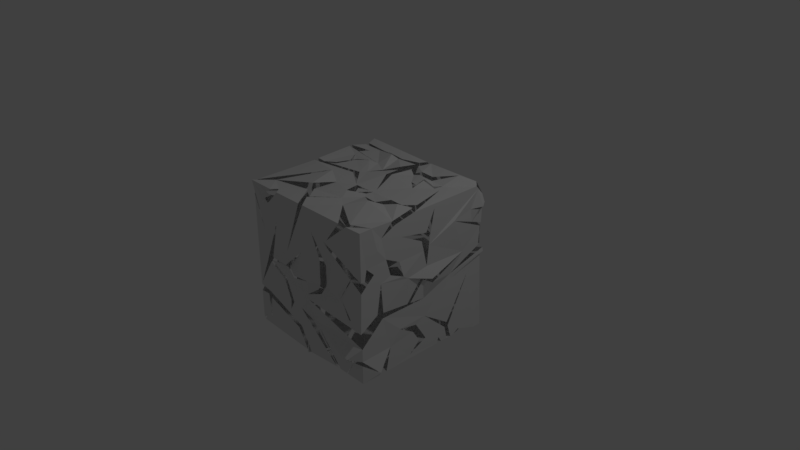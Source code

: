 # Source: main.blend  (saved by Blender 2.78.0; exported with 4.5.12 LTS)
import bpy
from mathutils import Matrix  # noqa: F401  (used for matrix-valued properties, if any)

bpy.ops.wm.read_factory_settings(use_empty=True)
scene = bpy.context.scene
scene.name = 'Scene'

# ---- collections
col_collection_1 = bpy.data.collections.new('Collection 1'); scene.collection.children.link(col_collection_1)

# ---- materials (node trees are filled in below, after node groups)
mat_material = bpy.data.materials.new('Material')
mat_material.alpha_threshold = 0.0
mat_material.use_transparent_shadow = False
mat_material.roughness = 0.5
mat_material.line_color = (0.0, 0.0, 0.0, 1.0)

# ---- material node trees

# ---- world
world_world = bpy.data.worlds.new('World'); scene.world = world_world
world_world.color = (0.05088, 0.05088, 0.05088)
world_world.use_sun_shadow = False
world_world.sun_shadow_jitter_overblur = 0.0
world_world.cycles.sampling_method = 'MANUAL'

# ---- cameras
cam_camera = bpy.data.cameras.new('Camera')
cam_camera.clip_end = 100.0
cam_camera.lens = 35.0
cam_camera.sensor_width = 32.0
cam_camera.sensor_height = 18.0
cam_camera.ortho_scale = 7.314
cam_camera.dof.focus_distance = 0.0
cam_camera.dof.aperture_fstop = 128.0

# ---- lights
light_lamp = bpy.data.lights.new('Lamp', 'POINT')
light_lamp.transmission_factor = 0.0
light_lamp.cutoff_distance = 30.0
light_lamp.energy = 100.0
light_lamp.shadow_buffer_clip_start = 1.001
light_lamp.shadow_soft_size = 0.1
light_lamp.shadow_maximum_resolution = 0.006
light_lamp.use_absolute_resolution = True

# ---- meshes
me_cube = bpy.data.meshes.new('Cube')
me_cube.from_pydata([(1.014, 1.043, -1.043), (1.0, -1.0, -1.0), (-1.006, -0.4264, -0.5575), (-1.014, 1.043, -1.043), (1.043, 0.9058, 0.7006), (1.029, -1.029, 1.029), (-0.8469, -0.7755, 1.0), (-1.028, 1.028, 1.028), (1.0, -1.0, -0.5121), (1.0, -1.015, -0.3011), (1.0, -0.7585, -0.1416), (1.0, -0.6983, 0.2559), (1.0, -0.6666, -0.1491), (1.0, -0.00412, -0.2225), (1.0, -0.6777, -0.2208), (0.01528, -1.0, -0.2636), (1.0, -0.6156, 0.5438), (1.0, -0.5492, 0.3126), (1.026, -0.3656, 0.2342), (1.0, -0.4057, 0.4344), (1.016, -0.7641, 0.7201), (1.034, -0.8591, 1.036), (0.7522, -1.0, 1.0), (0.6451, -1.013, 1.011), (0.3992, -1.0, 0.697), (0.2896, -0.6468, 1.002), (0.7405, -0.9234, 1.0), (1.0, -0.1721, 1.0), (1.0, -0.5159, 1.0), (0.771, 0.4778, 1.0), (1.0, -0.6858, 0.8389), (1.0, -0.4744, 0.9396), (1.0, -0.0102, 0.4335), (1.0, 0.07524, 0.4815), (1.0, 0.04324, 0.2104), (1.0, -0.375, 0.7486), (1.0, -0.04449, 0.5768), (1.0, 0.01422, -0.4827), (1.0, 0.7689, -0.1666), (1.015, 0.4044, -0.7405), (1.003, -0.6258, -1.0), (1.001, -0.7386, -1.0), (1.0, -0.556, -0.6784), (0.4729, -0.4893, -1.0), (1.02, -0.2854, 0.1758), (1.099, 0.05043, 0.02059), (1.0, 0.6775, 0.1813), (1.08, 0.06576, 0.05761), (1.0, 1.0, 0.4724), (1.012, 0.8092, 0.5157), (1.004, 0.8196, 0.5419), (-0.04267, 1.046, -0.1467), (0.02938, 1.038, 0.6512), (-0.5939, 1.0, 0.4326), (0.479, 1.0, 0.5102), (0.4088, 1.035, 0.7173), (1.027, 0.479, 0.673), (0.6642, 1.0, 0.5536), (0.6296, 1.0, 0.5669), (0.5022, 1.0, 0.1757), (0.4724, 1.0, -0.256), (0.4469, 1.0, 0.1809), (1.0, 0.8909, 1.0), (0.8957, 1.0, 1.0), (1.0, 1.0, 0.8726), (1.0, 0.9263, 0.9587), (1.0, 0.9656, 0.9128), (1.078, 0.9399, 0.7391), (0.9828, 1.0, 0.8937), (1.004, 1.002, 0.6743), (1.031, 1.017, 0.7613), (1.0, 0.8026, 0.7175), (0.944, 1.001, 0.8072), (0.9073, 1.0, 0.8271), (0.7435, 1.0, 0.7671), (0.9173, 1.0, 0.7933), (1.0, 0.02817, 0.6651), (1.0, 0.08255, 0.5433), (1.0, 0.1584, 0.9422), (1.0, 0.324, -1.0), (1.0, 0.2469, -1.0), (1.0, 0.2763, -0.9167), (0.6374, 0.0242, -1.011), (0.4097, 0.2005, -1.0), (0.6388, 0.1046, -1.0), (1.0, -0.2256, -0.9405), (1.0, 0.03901, -0.8139), (1.0, -0.1274, -0.5505), (1.015, -0.4068, -0.4843), (1.0, -0.1822, -0.6296), (1.0, -0.06658, -0.8058), (1.0, -1.0, 0.2376), (1.0, -1.0, 0.3795), (0.5605, -1.0, 0.5109), (0.3799, -1.0, 0.6236), (0.3531, -1.0, 0.6659), (1.0, -0.8056, 0.4172), (1.0, -0.9437, 0.369), (1.0, -0.9141, 0.5257), (0.1046, 1.0, 1.0), (0.03686, 1.0, 1.0), (0.311, 1.016, 0.7125), (0.3775, 1.039, 0.7158), (0.05547, 0.8168, 1.0), (0.09644, 0.3102, 1.046), (0.2394, -0.06916, 1.0), (0.04671, 0.2664, 1.046), (-0.01012, 0.8323, 1.0), (-0.2543, 0.7566, 1.028), (-0.6035, 0.8769, 1.0), (-0.2436, 0.8168, 1.01), (-0.02593, 0.903, 1.0), (0.9059, -0.1077, 1.0), (0.8849, -0.01663, 1.0), (0.7636, -0.1462, 1.0), (0.6173, -0.1779, 1.026), (0.4963, -0.3243, 1.004), (0.2904, -0.3046, 1.0), (0.4896, -0.4305, 1.059), (0.604, -0.2921, 1.0), (0.7672, -0.2214, 1.039), (0.02199, 0.4969, 1.034), (0.01698, 0.5366, 1.061), (-0.1696, 0.3975, 1.0), (-0.2612, 0.2264, 1.003), (-0.1425, 0.3709, 1.005), (0.7134, 0.5814, 1.0), (0.6974, 0.4621, 1.0), (0.5147, 0.4559, 1.055), (0.5033, 0.2798, 1.0), (0.3631, 0.3979, 1.0), (0.4644, 0.38, 1.0), (0.4864, 0.5004, 1.049), (0.6474, 0.5015, 1.0), (-1.004, -1.027, 1.027), (-1.0, -1.0, 0.836), (-1.007, -0.9428, 1.007), (-0.4905, -0.1632, 1.067), (-0.807, -1.0, 0.3229), (-0.02865, -1.0, 1.002), (-0.1024, -1.0, 1.0), (0.1253, -0.5143, 1.0), (-0.169, -0.7783, 1.0), (-1.0, -0.1755, 0.6771), (-0.3484, -0.6667, 1.0), (-0.1293, -0.8509, 1.029), (-0.3762, -1.005, 0.2702), (1.0, -0.277, -0.1923), (1.0, -0.05957, 0.07156), (1.0, -0.2287, -0.1976), (1.016, -0.0298, 0.05779), (-1.009, -0.0385, 1.013), (-1.01, 0.02847, 1.02), (-0.07021, -0.1276, 1.0), (-0.3236, 0.1449, 1.0), (-0.3768, 0.07863, 1.0), (-1.0, -0.1156, 0.6214), (-1.054, 0.03185, 0.08209), (1.0, 0.4396, -0.8158), (0.1943, -0.1482, 1.0), (-0.03529, -0.1469, 1.0), (0.082, -0.4088, 1.05), (0.2349, -0.2362, 1.0), (0.2574, -0.1432, 1.0), (0.2005, -0.1939, 1.0), (0.1111, -0.304, 1.0), (0.04303, -0.1953, 1.0), (-1.0, 0.8445, 1.0), (-1.0, 0.8994, 1.0), (-1.0, 1.0, 0.6281), (-0.3266, 0.703, 1.085), (-0.6832, 0.862, 1.0), (-0.6984, 0.8279, 1.002), (-0.8425, 0.05556, 1.0), (-0.9092, 0.0441, 1.0), (-0.7476, 0.1052, 1.0), (-0.6353, 0.3585, 1.014), (-0.4733, 0.4475, 1.033), (-0.6758, 0.4012, 1.0), (-0.7773, 0.1378, 1.0), (0.06395, 0.7116, 1.0), (0.1297, 0.6208, 1.031), (0.2205, 0.5728, 1.001), (0.327, 0.5727, 1.034), (0.5128, 0.6026, 1.003), (0.7785, 0.8033, 1.099), (0.4871, 0.6395, 1.038), (0.3151, 0.6272, 1.055), (0.2017, 0.6236, 1.001), (-0.6943, 0.3531, 1.0), (-0.7081, 0.3172, 1.0), (-0.8197, 0.4957, 1.0), (-0.337, -0.601, 1.07), (-0.2812, -0.6213, 1.014), (-0.2815, -0.2677, 1.0), (-1.0, -0.1849, 0.5992), (-1.106, -0.8767, 0.08815), (1.0, 0.4955, -1.0), (1.0, 0.4275, -1.0), (1.0, 0.383, -0.8119), (1.0, 0.3909, -0.845), (0.56, 0.4669, -1.038), (-0.02654, 1.047, 0.6843), (0.048, 1.05, 0.7006), (-0.06199, 1.018, 0.7564), (-0.121, 1.0, 0.9716), (-0.1095, 1.016, 0.7346), (0.1254, 1.036, -0.127), (0.4349, 1.0, -0.9262), (0.0643, 1.05, -0.1808), (-0.8313, 1.0, 0.1048), (0.05443, 1.022, -0.09594), (0.1149, 1.0, -0.009583), (0.1607, 1.0, 0.05573), (-0.07716, 1.044, 0.5106), (0.4569, 1.0, 0.6332), (0.364, 1.002, 0.6493), (0.2145, 1.0, 0.2101), (-0.08151, 1.047, -0.1343), (-0.4689, 1.0, -0.3516), (-0.4734, 1.0, -0.7675), (-0.2687, 1.0, -0.9465), (-0.5381, 1.0, -0.7904), (-0.7413, 1.0, -0.8911), (-0.5479, 1.005, -0.7241), (-0.541, 1.0, -0.3669), (-0.8251, 1.0, -0.00302), (-0.5226, 1.0, -0.28), (0.2831, 1.0, -0.6208), (0.2594, 1.0, -0.5733), (-0.1715, 1.0, -0.4485), (1.022, 1.023, 0.1223), (0.6529, 1.0, 0.001081), (1.0, 0.4483, -0.05775), (1.0, 1.0, 0.02325), (1.029, 1.03, 0.06725), (0.7245, 1.0, -0.05709), (1.0, 0.4725, -0.1259), (0.9887, 1.0, 0.429), (0.9872, 1.0, 0.1776), (0.9803, 1.0, 0.308), (0.783, 1.014, 0.3918), (0.9813, 1.0, 0.3365), (1.0, 0.979, 0.4347), (1.0, 0.961, 0.1673), (0.4065, 1.0, -0.4997), (0.6508, 1.004, -0.5613), (0.646, 1.049, -0.8128), (0.8964, 1.01, -0.9435), (0.6962, 1.0, -0.7943), (-0.2011, 1.0, 0.3847), (0.6476, 1.0, -0.5096), (0.6827, 1.0, -0.5544), (0.8176, 1.0, -0.2293), (-0.1007, 1.0, 0.1068), (-0.8084, 1.036, 0.4295), (-0.1752, 1.0, 0.1787), (0.09629, 1.0, 0.04088), (-0.1171, 1.0, 0.1521), (-1.0, -1.0, -0.5618), (-1.0, -1.0, -0.4678), (0.0365, -1.018, -1.021), (-0.04554, -1.016, -1.019), (-0.07232, 1.022, -1.006), (-0.119, 1.029, -1.021), (-0.1755, -1.0, -0.7298), (-0.8087, -1.0, -0.5008), (-0.8494, -1.001, -0.5534), (-0.8228, -1.0, -0.922), (-0.7788, -1.007, -0.5797), (-0.2249, -1.0, -0.7788), (0.05249, 1.017, -0.7247), (-0.3213, 1.0, -0.7539), (-0.09423, 1.001, -0.9707), (-1.0, 1.0, -0.5233), (-1.069, 0.1591, -0.5537), (-1.0, 0.8183, 0.1027), (-1.0, 0.2025, -0.6158), (-1.0, -0.6853, -0.1589), (0.2195, 0.4032, -1.049), (-0.1266, -0.03666, -1.0), (0.2722, -0.6337, -1.0), (-0.6664, -0.5012, -1.0), (-0.03961, -1.017, -1.06), (0.2053, -0.6479, -1.0), (-0.1835, -0.03089, -1.0), (0.1547, 0.4031, -1.111), (-1.0, 0.5863, -1.0), (-1.0, 0.6249, -1.0), (-0.2529, 0.1307, -1.0), (-0.5706, 0.5397, -1.042), (-0.5761, 0.5911, -1.011), (-0.2568, 0.8604, -1.0), (-0.508, 0.5682, -1.002), (-1.078, 0.3773, -0.6522), (-0.5696, -1.0, 0.5908), (-0.7654, -1.033, -0.004073), (-0.9712, -1.005, -0.4135), (-0.7157, -1.018, -0.0151), (-0.4679, -1.0, -0.1744), (-0.3603, -1.0, -0.437), (-0.374, -1.0, -0.567), (-0.3028, -1.0, -0.4375), (-0.429, -1.0, -0.1414), (-0.6891, -1.028, 0.02626), (-0.1018, -1.0, 0.3491), (-0.3529, -1.062, 0.09618), (-0.6677, -1.021, 0.06767), (0.2383, -1.0, 0.4321), (0.3075, -1.0, 0.4491), (0.1213, -1.0, 0.7054), (0.3772, -1.0, 0.3532), (0.4379, -1.049, 0.1339), (0.2657, -1.0, -0.0757), (0.0005169, -1.0, -0.1915), (0.2154, -1.0, -0.03267), (0.3836, -1.098, 0.1498), (0.2566, -1.0, 0.3893), (0.8303, -1.0, 0.3431), (0.8157, -1.0, 0.3522), (0.6141, -1.0, 0.003416), (0.7731, -1.0, -0.213), (0.7064, -1.04, 0.03552), (0.8067, -1.001, -0.2056), (0.7178, -1.0, -1.0), (0.6989, -1.0, -1.0), (0.5824, -1.0, -1.0), (0.5388, -1.0, -1.0), (0.5266, -1.0, -1.0), (0.5043, -1.0, -1.0), (0.4663, -0.7206, -1.0), (0.5414, -0.7792, -1.0), (0.5528, -0.7498, -1.0), (0.4071, -0.5576, -1.0), (0.07703, -1.001, -0.5276), (0.152, -1.002, -0.5264), (0.8286, -1.009, -0.8009), (-0.08621, -1.049, -0.4031), (1.0, -1.0, -0.7468), (1.0, -1.0, -0.6886), (1.082, -0.7869, -0.9028), (0.8706, -1.134, -0.6607), (-1.033, 0.5831, 1.036), (-1.034, 0.6276, 1.037), (-1.079, 0.7001, 0.5434), (-1.0, 0.9252, 0.2174), (-1.122, 0.647, 0.5268), (-1.0, 0.5282, -0.03197), (-1.0, 0.6135, 0.6861), (-0.7759, 0.7239, 1.001), (-0.3652, 0.4995, 1.002), (-0.8682, 0.6061, 1.0), (-1.008, 0.4713, 0.5428), (-1.0, 0.1078, 0.8717), (-1.0, 0.34, 0.577), (-1.0, 0.224, 0.4213), (-1.0, 0.4155, 0.2124), (-1.0, 0.2011, 0.3321), (-1.0, 0.4647, -0.1537), (-1.0, 0.08445, 0.3551), (-1.0, -0.04459, 0.5987), (-1.0, 0.1659, 0.3902), (-1.0, -0.3052, 0.7073), (-1.108, -0.4532, 0.6681), (-1.058, -0.8039, 0.7882), (-1.0, -0.9223, 0.8497), (-1.011, -0.8287, 0.7687), (-1.018, -0.6707, 0.6892), (-1.052, -0.9207, 0.5706), (-1.0, -0.9469, 0.4033), (-1.001, -0.8972, 0.5466), (-1.005, -0.6515, 0.6715), (-1.002, -0.4621, 0.63), (-1.0, -0.1478, -0.3798), (-1.0, 0.06866, -0.09185), (-1.0, -0.1848, -0.3588), (-1.006, -0.1798, -0.419), (-1.016, -0.208, -0.4045), (-1.004, -0.1915, -0.5601), (-1.065, -0.07117, -0.8752), (-1.0, 0.01099, -0.9583), (-1.095, -0.1095, -0.8889), (-1.039, -0.2327, -0.5692), (-1.0, -0.5988, -0.2034), (-1.0, -0.6386, -0.1829), (-1.0, -0.5621, -0.3351), (-1.0, -0.7304, -0.07748), (-1.0, -0.6778, -0.07931), (-1.0, -0.7199, 0.002468), (-1.0, -0.5684, 0.1442), (-1.0, -0.06982, 0.2322), (-1.097, -0.5114, 0.09542), (-0.5423, 1.0, -0.4313), (-1.003, 0.5095, -0.2577), (-1.031, 0.8478, -0.4564), (-0.843, 1.0, -0.4471), (-0.5438, 1.0, -0.5126), (-1.001, 0.49, -0.2804), (-1.0, 1.0, -0.5509), (-0.8171, 1.0, -0.4919), (-0.5313, -1.0, 1.0), (-0.6037, -1.038, 1.033), (-0.6759, -1.037, 0.8213), (-0.7501, -1.0, 0.9375), (-0.6596, -1.0, 0.9165), (-0.7702, -1.016, 0.8552), (-0.7303, -1.045, 0.7539), (-0.5981, -0.9174, 1.0), (-1.0, -0.4764, -1.0), (-1.0, -0.4288, -1.0), (-1.0, -0.3705, -0.6692), (-0.7757, 0.2628, -1.0), (-0.6525, -0.0473, -1.038), (-0.7603, -0.2556, -1.0), (-0.3764, -0.5039, -1.0), (-0.6728, -0.2067, -1.001), (-0.5802, -0.04905, -1.049), (0.8221, -0.4607, -1.0), (0.6124, -0.06939, -1.049), (0.3937, 0.1524, -1.0), (0.5692, -0.0889, -1.05), (0.2976, 1.0, -0.5717), (0.6464, 1.032, -1.029), (0.4545, 0.8256, -1.0), (0.3313, 1.0, -0.6586), (0.5946, 1.026, -1.02), (0.1547, 0.5432, -1.074), (1.015, 0.9298, -1.046), (1.0, 0.5695, -1.0), (1.0, 0.5443, -1.0), (0.9308, 0.7763, -1.001), (0.8821, 0.5471, -1.0), (1.0, 0.6326, -0.948), (-1.062, -0.3696, -0.464), (-1.0, -0.8403, -1.0), (-1.0, -0.6078, -0.6222), (-1.0, -0.6989, -0.7295), (-1.098, -0.7646, -0.8303), (-1.065, -0.793, -0.8379), (-1.0, -0.7096, -0.7117), (-0.9075, -0.808, -1.0), (-0.6771, -0.6801, -1.0), (-0.8985, -0.8232, -1.0), (-0.9766, -1.0, -1.0), (-1.0, -1.0, -0.9759), (-1.0, -0.8461, -0.9725), (-0.9904, -0.8535, -1.0), (-0.9123, -1.0, -0.8857), (-1.0, -0.4462, -0.6811), (-1.0, -0.6247, -0.5281), (-1.0, -0.4728, -0.3398), (-1.0, -0.4891, -0.5053), (-0.3337, -1.011, 0.06499), (-0.3727, -1.003, 0.04406), (-0.2771, -1.0, -0.07767), (0.1133, -1.082, 0.06445), (-0.2731, -1.0, -0.04473)], [(228, 229)], [(201, 83, 279), (233, 45, 13), (301, 266, 265), (430, 428, 431), (5, 20, 21), (35, 31, 30), (21, 22, 5), (44, 32, 18), (74, 55, 63), (184, 183, 132), (72, 64, 70), (50, 69, 4), (67, 64, 66), (86, 199, 37), (350, 177, 124), (44, 11, 12), (216, 217, 52), (6, 401, 407), (141, 25, 117), (169, 168, 7), (198, 201, 197), (427, 0, 38), (339, 340, 42), (210, 226, 274), (268, 447, 443), (59, 57, 241), (254, 211, 210), (310, 139, 305), (322, 91, 318), (282, 441, 408), (328, 330, 327), (326, 331, 325), (353, 152, 342), (260, 369, 196), (374, 358, 275), (365, 135, 136), (43, 333, 280), (276, 346, 345), (134, 405, 403), (220, 219, 272), (400, 402, 140), (422, 247, 248), (264, 426, 286), (426, 263, 425), (450, 449, 385), (380, 287, 409), (422, 427, 430), (422, 0, 427), (279, 423, 201), (418, 419, 82), (40, 417, 80), (82, 80, 418), (79, 84, 201), (80, 417, 418), (423, 422, 430), (431, 429, 197), (423, 430, 431), (83, 82, 419), (198, 79, 201), (431, 197, 201), (201, 84, 83), (83, 419, 279), (423, 431, 201), (38, 0, 234), (237, 235, 233), (38, 234, 237), (37, 39, 237), (13, 14, 37), (150, 149, 13), (45, 150, 13), (13, 37, 237), (235, 231, 233), (39, 38, 237), (46, 45, 233), (243, 49, 46), (233, 244, 46), (13, 237, 233), (244, 243, 46), (324, 1, 336), (341, 339, 8), (336, 1, 338), (326, 325, 336), (328, 327, 335), (335, 326, 336), (336, 338, 341), (341, 8, 335), (9, 323, 321), (321, 322, 320), (320, 319, 312), (93, 309, 311), (93, 311, 312), (319, 93, 312), (320, 312, 313), (15, 9, 321), (321, 320, 313), (314, 315, 455), (321, 313, 15), (336, 341, 335), (15, 313, 314), (315, 316, 455), (317, 308, 305), (305, 452, 455), (452, 456, 455), (335, 8, 15), (334, 328, 335), (261, 329, 337), (337, 334, 15), (334, 335, 15), (265, 261, 337), (297, 260, 266), (337, 15, 314), (317, 305, 455), (454, 453, 303), (316, 317, 455), (453, 304, 303), (314, 455, 454), (337, 314, 454), (454, 303, 302), (301, 300, 266), (337, 454, 302), (300, 299, 266), (337, 302, 265), (297, 266, 298), (299, 298, 266), (265, 302, 301), (21, 20, 30), (19, 18, 32), (20, 16, 30), (30, 28, 21), (27, 31, 35), (65, 62, 78), (77, 33, 65), (35, 76, 27), (78, 77, 65), (30, 16, 35), (19, 32, 36), (19, 36, 35), (78, 62, 27), (16, 19, 35), (76, 78, 27), (44, 47, 34), (46, 49, 56), (56, 50, 71), (71, 67, 65), (50, 4, 71), (9, 10, 91), (96, 91, 11), (92, 97, 98), (91, 10, 11), (5, 92, 98), (96, 11, 17), (5, 98, 20), (17, 16, 96), (20, 98, 16), (56, 71, 65), (66, 65, 67), (34, 32, 44), (56, 65, 33), (16, 98, 96), (18, 17, 11), (46, 56, 33), (46, 33, 34), (18, 11, 44), (47, 46, 34), (99, 63, 55), (68, 73, 63), (74, 75, 69), (69, 48, 74), (55, 102, 99), (63, 73, 74), (74, 48, 55), (126, 62, 185), (63, 99, 185), (103, 188, 187), (187, 186, 99), (103, 187, 99), (133, 126, 184), (130, 131, 132), (99, 186, 185), (62, 63, 185), (104, 130, 182), (132, 133, 184), (126, 185, 184), (181, 180, 104), (182, 181, 104), (130, 132, 183), (183, 182, 130), (72, 68, 64), (50, 48, 69), (67, 70, 64), (37, 14, 88), (87, 86, 37), (37, 88, 87), (200, 199, 86), (127, 128, 129), (129, 130, 104), (129, 104, 105), (62, 126, 29), (127, 129, 113), (106, 121, 125), (105, 106, 160), (106, 125, 124), (123, 122, 108), (122, 107, 108), (124, 123, 350), (109, 110, 100), (29, 27, 62), (114, 113, 129), (163, 114, 105), (29, 126, 127), (29, 127, 113), (164, 163, 159), (166, 165, 164), (159, 166, 164), (114, 129, 105), (159, 163, 105), (153, 155, 151), (175, 173, 154), (153, 151, 160), (176, 175, 154), (154, 153, 124), (160, 159, 105), (160, 106, 153), (177, 176, 154), (153, 106, 124), (110, 111, 100), (100, 7, 109), (7, 168, 171), (109, 7, 171), (170, 172, 350), (109, 171, 170), (154, 124, 177), (108, 109, 170), (167, 343, 349), (349, 351, 350), (342, 152, 191), (174, 179, 191), (191, 189, 178), (179, 190, 191), (172, 167, 349), (123, 170, 350), (191, 178, 177), (172, 349, 350), (152, 174, 191), (342, 191, 350), (108, 170, 123), (350, 191, 177), (12, 147, 44), (148, 44, 147), (100, 101, 203), (203, 204, 100), (206, 202, 53), (100, 204, 205), (205, 206, 53), (53, 52, 214), (7, 100, 205), (255, 169, 53), (250, 256, 53), (257, 258, 214), (214, 258, 250), (169, 7, 53), (7, 205, 53), (215, 58, 54), (217, 215, 54), (256, 255, 53), (217, 54, 213), (214, 250, 53), (217, 213, 214), (214, 52, 217), (400, 140, 144), (144, 6, 407), (134, 401, 6), (407, 400, 144), (115, 114, 163), (115, 163, 116), (117, 116, 163), (120, 119, 28), (117, 163, 162), (117, 162, 161), (151, 136, 137), (137, 6, 192), (194, 193, 161), (137, 192, 194), (160, 151, 137), (118, 117, 25), (161, 160, 194), (193, 142, 141), (160, 137, 194), (161, 193, 141), (141, 145, 25), (139, 23, 25), (25, 26, 118), (21, 28, 26), (28, 112, 120), (145, 139, 25), (26, 28, 118), (117, 161, 141), (28, 119, 118), (38, 158, 432), (197, 429, 158), (432, 427, 38), (158, 429, 432), (79, 198, 200), (200, 86, 81), (85, 90, 89), (88, 14, 42), (85, 89, 42), (81, 79, 200), (40, 80, 85), (81, 86, 80), (14, 8, 42), (340, 338, 1), (8, 339, 42), (80, 86, 85), (340, 1, 41), (42, 40, 85), (340, 41, 42), (42, 89, 88), (274, 169, 210), (210, 218, 227), (226, 225, 395), (210, 227, 226), (395, 274, 226), (225, 392, 395), (443, 262, 268), (270, 269, 268), (268, 267, 447), (259, 444, 447), (262, 270, 268), (267, 259, 447), (234, 0, 253), (248, 249, 252), (253, 251, 60), (248, 252, 253), (231, 235, 236), (240, 239, 241), (232, 231, 236), (0, 248, 253), (207, 54, 61), (54, 58, 61), (234, 253, 236), (236, 253, 60), (245, 207, 60), (60, 59, 232), (207, 61, 60), (232, 236, 60), (241, 239, 232), (238, 242, 241), (251, 245, 60), (57, 238, 241), (241, 232, 59), (210, 169, 255), (255, 254, 210), (212, 211, 254), (135, 260, 297), (297, 296, 138), (295, 307, 146), (305, 308, 310), (138, 135, 297), (406, 134, 138), (140, 402, 295), (138, 296, 295), (306, 305, 146), (310, 309, 95), (309, 93, 94), (406, 138, 295), (24, 23, 139), (5, 22, 92), (95, 92, 24), (309, 94, 95), (402, 406, 295), (146, 140, 295), (92, 22, 24), (146, 307, 306), (310, 95, 24), (146, 305, 139), (310, 24, 139), (318, 320, 322), (322, 323, 91), (9, 91, 323), (264, 286, 292), (285, 284, 414), (288, 3, 291), (292, 291, 3), (289, 293, 286), (287, 290, 411), (412, 409, 411), (411, 409, 287), (411, 290, 289), (414, 415, 416), (416, 411, 289), (292, 3, 264), (414, 416, 285), (293, 292, 286), (289, 286, 285), (408, 413, 282), (416, 289, 285), (262, 443, 441), (443, 446, 442), (443, 442, 441), (441, 440, 408), (414, 284, 283), (282, 262, 441), (414, 283, 282), (440, 434, 408), (413, 414, 282), (342, 348, 353), (352, 353, 348), (157, 156, 359), (359, 358, 157), (156, 360, 359), (362, 143, 372), (370, 371, 369), (372, 143, 196), (157, 358, 374), (374, 375, 157), (387, 391, 375), (375, 391, 157), (195, 157, 390), (371, 372, 369), (157, 391, 390), (195, 390, 389), (369, 372, 196), (196, 195, 389), (388, 386, 196), (196, 389, 388), (260, 135, 369), (196, 386, 260), (275, 373, 374), (358, 276, 275), (151, 143, 362), (362, 363, 364), (362, 364, 136), (136, 151, 362), (369, 135, 368), (366, 367, 368), (368, 135, 366), (136, 364, 365), (365, 366, 135), (280, 279, 419), (419, 420, 280), (417, 40, 43), (43, 41, 332), (1, 324, 41), (333, 329, 281), (324, 332, 41), (420, 417, 43), (43, 332, 333), (329, 261, 281), (281, 280, 333), (420, 43, 280), (169, 274, 345), (394, 393, 276), (358, 357, 356), (355, 361, 360), (360, 156, 353), (156, 152, 353), (355, 360, 354), (360, 353, 354), (356, 355, 352), (352, 348, 356), (355, 354, 352), (343, 167, 344), (345, 344, 169), (347, 346, 276), (356, 348, 347), (344, 167, 169), (358, 356, 347), (345, 274, 276), (358, 347, 276), (274, 394, 276), (406, 402, 405), (405, 404, 403), (403, 401, 134), (134, 406, 405), (3, 398, 223), (399, 396, 224), (223, 222, 221), (399, 224, 223), (271, 273, 272), (208, 424, 425), (230, 228, 271), (209, 229, 230), (219, 51, 230), (221, 220, 272), (398, 399, 223), (3, 223, 221), (208, 425, 263), (51, 209, 230), (208, 263, 271), (228, 208, 271), (264, 3, 221), (230, 271, 272), (272, 264, 221), (219, 230, 272), (422, 421, 247), (245, 246, 247), (421, 207, 245), (248, 0, 422), (421, 245, 247), (377, 433, 450), (433, 451, 450), (278, 384, 385), (383, 377, 450), (449, 278, 385), (385, 383, 450), (438, 445, 444), (444, 259, 438), (259, 278, 449), (439, 438, 259), (437, 436, 408), (439, 259, 449), (434, 437, 408), (435, 439, 449), (448, 2, 410), (435, 449, 448), (408, 436, 448), (436, 435, 448), (2, 433, 382), (433, 377, 382), (410, 408, 448), (3, 288, 398), (397, 398, 294), (378, 376, 277), (398, 288, 294), (410, 2, 382), (410, 382, 381), (277, 397, 294), (379, 378, 277), (380, 379, 277), (277, 294, 380), (409, 410, 381), (380, 294, 287), (409, 381, 380)])
me_cube.materials.append(mat_material)
me_cube.use_remesh_preserve_volume = False
me_cube.use_remesh_preserve_attributes = False
me_cube.use_mirror_vertex_groups = False
me_cube.update()

# ---- objects
ob_cube = bpy.data.objects.new('Cube', me_cube)
ob_lamp = bpy.data.objects.new('Lamp', light_lamp)
ob_camera = bpy.data.objects.new('Camera', cam_camera)

# ---- transforms, parenting, visibility, modifiers, constraints
ob_cube.location = (0.0, 0.0, 0.0)
ob_cube.lock_rotations_4d = False
ob_cube.empty_display_type = 'ARROWS'
ob_cube.lineart.crease_threshold = 0.0
ob_lamp.location = (4.076, 1.005, 5.904)
ob_lamp.rotation_euler = (0.6503, 0.05522, 1.866)
ob_lamp.lock_rotations_4d = False
ob_lamp.empty_display_type = 'ARROWS'
ob_lamp.color = (0.0, 0.0, 0.0, 0.0)
ob_lamp.lineart.crease_threshold = 0.0
ob_camera.location = (7.481, -6.508, 5.344)
ob_camera.rotation_euler = (1.109, 0.0, 0.8149)
ob_camera.lock_rotations_4d = False
ob_camera.empty_display_type = 'ARROWS'
ob_camera.color = (0.0, 0.0, 0.0, 0.0)
ob_camera.display_type = 'WIRE'
ob_camera.lineart.crease_threshold = 0.0

# ---- collection membership
col_collection_1.objects.link(ob_cube)
col_collection_1.objects.link(ob_lamp)
col_collection_1.objects.link(ob_camera)

# ---- scene / render settings (as saved in the file)
scene.camera = ob_camera
scene.frame_start = 1; scene.frame_end = 250; scene.frame_set(1)
scene.render.engine = 'BLENDER_EEVEE_NEXT'
scene.render.resolution_percentage = 50
scene.render.dither_intensity = 0.0
scene.cycles.use_denoising = False
scene.cycles.samples = 128
scene.cycles.sampling_pattern = 'TABULATED_SOBOL'
scene.cycles.light_sampling_threshold = 0.0
scene.cycles.use_adaptive_sampling = False
scene.cycles.use_light_tree = False
scene.cycles.blur_glossy = 0.0
scene.cycles.sample_clamp_indirect = 0.0
scene.view_settings.view_transform = 'Standard'
bpy.context.view_layer.update()
